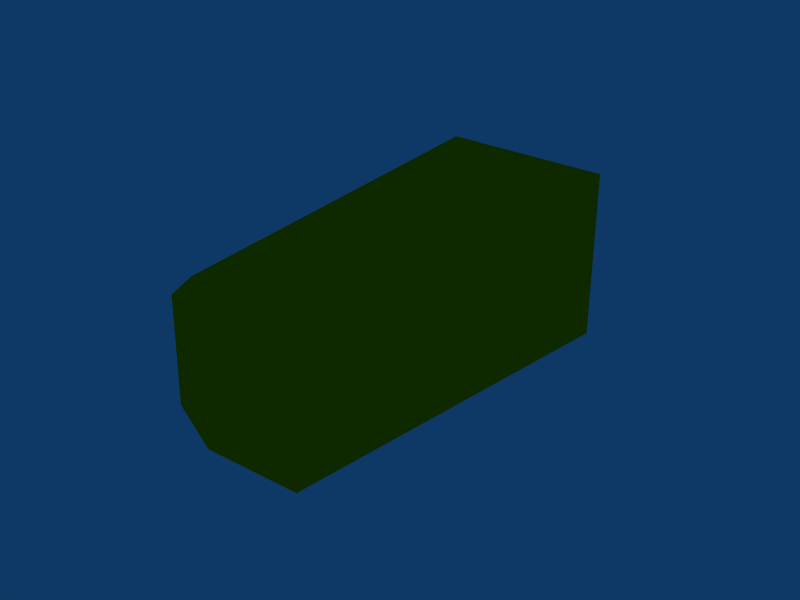 # Source: sentinel_plinth.blend  (saved by Blender 2.43.0; exported with 4.5.12 LTS)
import bpy
from mathutils import Matrix  # noqa: F401  (used for matrix-valued properties, if any)

bpy.ops.wm.read_factory_settings(use_empty=True)
scene = bpy.context.scene
scene.name = 'Scene'

# ---- collections
col_collection_1 = bpy.data.collections.new('Collection 1'); scene.collection.children.link(col_collection_1)

# ---- materials (node trees are filled in below, after node groups)
mat_material_017 = bpy.data.materials.new('Material.017')
mat_material_017.alpha_threshold = 0.0
mat_material_017.diffuse_color = (1.0, 0.7104, 0.0, 1.0)
mat_material_017.roughness = 0.5
mat_material_017.line_color = (0.0, 0.0, 0.0, 1.0)

# ---- material node trees

# ---- world
world_world = bpy.data.worlds.new('World'); scene.world = world_world
world_world.color = (0.05656, 0.2208, 0.4)
world_world.use_sun_shadow = False
world_world.sun_shadow_jitter_overblur = 0.0
world_world.cycles.sampling_method = 'MANUAL'
world_world.cycles.sample_map_resolution = 256

# ---- meshes
me_cylinder_007 = bpy.data.meshes.new('Cylinder.007')
me_cylinder_007.from_pydata([(-0.01441, 1.2, -1.542), (1.183, 0.02991, -1.546), (1.183, 0.02988, -1.546), (0.007326, -1.182, -1.546), (0.00717, -1.182, -1.546), (-1.189, 0.007132, -1.546), (-1.188, 0.007436, -1.547), (-0.01425, 1.204, -1.546), (0.1643, 0.9306, 1.0), (0.9122, 0.2075, 1.0), (0.9147, -0.1483, 1.0), (0.2315, -0.9122, 1.0), (-0.2042, -0.9147, 1.0), (-0.9282, -0.1676, 1.0), (-0.9147, 0.1962, 1.0), (-0.1916, 0.9282, 1.0), (0.0001342, -6.02e-05, -1.546), (0.0, 0.0, 1.0)], [], [(16, 0, 1), (17, 9, 8), (16, 1, 2), (17, 10, 9), (16, 2, 3), (17, 11, 10), (16, 3, 4), (17, 12, 11), (16, 4, 5), (17, 13, 12), (16, 5, 6), (17, 14, 13), (16, 6, 7), (17, 15, 14), (7, 0, 16), (17, 8, 15), (0, 8, 9, 1), (1, 9, 10, 2), (2, 10, 11, 3), (3, 11, 12, 4), (4, 12, 13, 5), (5, 13, 14, 6), (6, 14, 15, 7), (8, 0, 7, 15)])
me_cylinder_007.materials.append(mat_material_017)
me_cylinder_007.use_remesh_preserve_volume = False
me_cylinder_007.use_remesh_preserve_attributes = False
me_cylinder_007.use_mirror_vertex_groups = False
me_cylinder_007.update()

# ---- objects
ob_cylinder = bpy.data.objects.new('Cylinder', me_cylinder_007)

# ---- transforms, parenting, visibility, modifiers, constraints
ob_cylinder.location = (-0.003742, -1.339, -0.005128)
ob_cylinder.rotation_euler = (1.571, 0.7967, -3.501e-08)
ob_cylinder.scale = (0.5852, 0.5852, 0.8673)
ob_cylinder.lock_rotations_4d = False
ob_cylinder.empty_display_type = 'ARROWS'
ob_cylinder.color = (0.0, 0.0, 0.0, 1.0)
ob_cylinder.lineart.crease_threshold = 0.0

# ---- collection membership
col_collection_1.objects.link(ob_cylinder)

# ---- scene / render settings (as saved in the file)
scene.frame_start = 1; scene.frame_end = 250; scene.frame_set(1)
scene.render.engine = 'BLENDER_EEVEE_NEXT'
scene.render.image_settings.file_format = 'JPEG'
scene.render.image_settings.color_mode = 'RGB'
scene.render.image_settings.compression = 90
scene.render.resolution_x = 800
scene.render.resolution_y = 600
scene.render.pixel_aspect_x = 100.0
scene.render.pixel_aspect_y = 100.0
scene.render.fps = 25
scene.render.dither_intensity = 0.0
scene.render.use_compositing = False
scene.render.use_sequencer = False
scene.render.bake_margin = 2
scene.render.bake_bias = 0.0
scene.render.use_stamp_time = False
scene.render.use_stamp_date = False
scene.render.use_stamp_frame = False
scene.render.use_stamp_camera = False
scene.render.use_stamp_scene = False
scene.render.use_stamp_filename = False
scene.render.use_stamp_render_time = False
scene.render.stamp_font_size = 0
scene.cycles.use_denoising = False
scene.cycles.samples = 10
scene.cycles.sampling_pattern = 'TABULATED_SOBOL'
scene.cycles.light_sampling_threshold = 0.0
scene.cycles.use_adaptive_sampling = False
scene.cycles.use_light_tree = False
scene.cycles.blur_glossy = 0.0
scene.cycles.volume_bounces = 1
scene.cycles.pixel_filter_type = 'GAUSSIAN'
scene.cycles.sample_clamp_indirect = 0.0
scene.view_settings.view_transform = 'Raw'
bpy.context.view_layer.update()

# ---- added for rendering (the .blend has no active camera): camera
cam_auto = bpy.data.cameras.new('AutoCamera')
cam_auto.lens = 50.0
cam_auto.sensor_width = 36.0
cam_auto.clip_end = 1000.0
ob_auto_camera = bpy.data.objects.new('AutoCamera', cam_auto)
scene.collection.objects.link(ob_auto_camera)
ob_auto_camera.location = (3.28772, -5.04813, 2.63134)
ob_auto_camera.rotation_euler = (1.09748, -7.21219e-08, 0.694738)
scene.camera = ob_auto_camera
bpy.context.view_layer.update()
